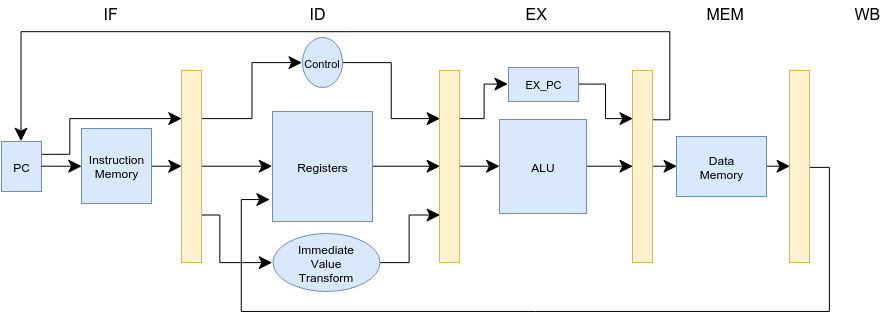

The diagram above was exported from draw.io. Its source (the exported page's mxGraphModel, read from the mxfile embedded in the PNG):
<mxGraphModel dx="1048" dy="576" grid="1" gridSize="10" guides="1" tooltips="1" connect="1" arrows="1" fold="1" page="1" pageScale="1" pageWidth="826" pageHeight="1169" background="#ffffff" math="0">
  <root>
    <mxCell id="18d89868354c10b0-0" />
    <mxCell id="18d89868354c10b0-1" parent="18d89868354c10b0-0" />
    <mxCell id="409ff632b27dee94-7" style="edgeStyle=orthogonalEdgeStyle;rounded=0;html=1;exitX=1;exitY=0.25;entryX=0;entryY=0.25;startArrow=none;startFill=0;endArrow=classic;endFill=1;endSize=11;fontSize=11;fillColor=#ffffff;strokeColor=#000000;" edge="1" parent="18d89868354c10b0-1" source="18d89868354c10b0-2" target="18d89868354c10b0-5">
      <mxGeometry relative="1" as="geometry">
        <Array as="points">
          <mxPoint x="160" y="223" />
          <mxPoint x="160" y="187" />
        </Array>
      </mxGeometry>
    </mxCell>
    <mxCell id="18d89868354c10b0-2" value="PC" style="whiteSpace=wrap;html=1;shadow=0;glass=0;strokeWidth=1;plain-blue;gradientColor=none;" vertex="1" parent="18d89868354c10b0-1">
      <mxGeometry x="92" y="210" width="40" height="50" as="geometry" />
    </mxCell>
    <mxCell id="18d89868354c10b0-3" value="Instruction&lt;div&gt;Memory&lt;/div&gt;" style="whiteSpace=wrap;html=1;shadow=0;glass=0;strokeWidth=1;plain-blue;gradientColor=none;" vertex="1" parent="18d89868354c10b0-1">
      <mxGeometry x="172" y="197" width="70" height="75" as="geometry" />
    </mxCell>
    <mxCell id="18d89868354c10b0-4" style="edgeStyle=orthogonalEdgeStyle;rounded=0;html=1;exitX=1;exitY=0.5;entryX=0;entryY=0.5;startArrow=none;startFill=0;endArrow=classic;endFill=1;fillColor=#ffffff;strokeColor=#000000;endSize=11;" edge="1" parent="18d89868354c10b0-1" source="18d89868354c10b0-2" target="18d89868354c10b0-3">
      <mxGeometry relative="1" as="geometry" />
    </mxCell>
    <mxCell id="409ff632b27dee94-6" style="edgeStyle=orthogonalEdgeStyle;rounded=0;html=1;exitX=1;exitY=0.5;entryX=0;entryY=0.5;startArrow=none;startFill=0;endArrow=classic;endFill=1;endSize=11;fontSize=11;fillColor=#ffffff;strokeColor=#000000;" edge="1" parent="18d89868354c10b0-1" source="18d89868354c10b0-5" target="18d89868354c10b0-10">
      <mxGeometry relative="1" as="geometry" />
    </mxCell>
    <mxCell id="409ff632b27dee94-10" style="edgeStyle=orthogonalEdgeStyle;rounded=0;html=1;exitX=1;exitY=0.25;entryX=0;entryY=0.5;startArrow=none;startFill=0;endArrow=classic;endFill=1;endSize=11;fontSize=11;fillColor=#ffffff;strokeColor=#000000;" edge="1" parent="18d89868354c10b0-1" source="18d89868354c10b0-5" target="18d89868354c10b0-25">
      <mxGeometry relative="1" as="geometry" />
    </mxCell>
    <mxCell id="409ff632b27dee94-22" style="edgeStyle=orthogonalEdgeStyle;rounded=0;html=1;exitX=1;exitY=0.75;entryX=0;entryY=0.5;startArrow=none;startFill=0;endArrow=classic;endFill=1;endSize=11;fontSize=11;fillColor=#ffffff;strokeColor=#000000;" edge="1" parent="18d89868354c10b0-1" source="18d89868354c10b0-5" target="409ff632b27dee94-21">
      <mxGeometry relative="1" as="geometry">
        <Array as="points">
          <mxPoint x="310" y="284" />
          <mxPoint x="310" y="331" />
        </Array>
      </mxGeometry>
    </mxCell>
    <mxCell id="18d89868354c10b0-5" value="" style="whiteSpace=wrap;html=1;shadow=0;glass=0;strokeWidth=1;plain-yellow;gradientColor=none;" vertex="1" parent="18d89868354c10b0-1">
      <mxGeometry x="272" y="139" width="20" height="192" as="geometry" />
    </mxCell>
    <mxCell id="18d89868354c10b0-8" style="edgeStyle=orthogonalEdgeStyle;rounded=0;html=1;exitX=1;exitY=0.5;entryX=0;entryY=0.5;startArrow=none;startFill=0;endArrow=classic;endFill=1;fillColor=#ffffff;strokeColor=#000000;endSize=11;" edge="1" parent="18d89868354c10b0-1" source="18d89868354c10b0-3" target="18d89868354c10b0-5">
      <mxGeometry relative="1" as="geometry" />
    </mxCell>
    <mxCell id="18d89868354c10b0-9" value="&lt;font style=&quot;font-size: 16px&quot;&gt;IF&lt;/font&gt;" style="text;html=1;resizable=0;points=[];autosize=1;align=left;verticalAlign=top;spacingTop=-4;fillColor=none;strokeColor=none;" vertex="1" parent="18d89868354c10b0-1">
      <mxGeometry x="192" y="70" width="30" height="20" as="geometry" />
    </mxCell>
    <mxCell id="409ff632b27dee94-5" style="edgeStyle=orthogonalEdgeStyle;rounded=0;html=1;exitX=1;exitY=0.5;entryX=0;entryY=0.5;startArrow=none;startFill=0;endArrow=classic;endFill=1;endSize=11;fontSize=11;fillColor=#ffffff;strokeColor=#000000;" edge="1" parent="18d89868354c10b0-1" source="18d89868354c10b0-10" target="18d89868354c10b0-14">
      <mxGeometry relative="1" as="geometry" />
    </mxCell>
    <mxCell id="18d89868354c10b0-10" value="Registers" style="whiteSpace=wrap;html=1;shadow=0;glass=0;strokeWidth=1;plain-blue;gradientColor=none;" vertex="1" parent="18d89868354c10b0-1">
      <mxGeometry x="363" y="180" width="100" height="110" as="geometry" />
    </mxCell>
    <mxCell id="409ff632b27dee94-3" style="edgeStyle=orthogonalEdgeStyle;rounded=0;html=1;exitX=1;exitY=0.75;entryX=1;entryY=0.75;startArrow=none;startFill=0;endArrow=classic;endFill=1;endSize=11;fontSize=11;fillColor=#ffffff;strokeColor=#000000;" edge="1" parent="18d89868354c10b0-1" source="18d89868354c10b0-14" target="18d89868354c10b0-14">
      <mxGeometry relative="1" as="geometry" />
    </mxCell>
    <mxCell id="409ff632b27dee94-11" style="edgeStyle=orthogonalEdgeStyle;rounded=0;html=1;exitX=1;exitY=0.5;entryX=0;entryY=0.5;startArrow=none;startFill=0;endArrow=classic;endFill=1;endSize=11;fontSize=11;fillColor=#ffffff;strokeColor=#000000;" edge="1" parent="18d89868354c10b0-1" source="18d89868354c10b0-14" target="18d89868354c10b0-19">
      <mxGeometry relative="1" as="geometry" />
    </mxCell>
    <mxCell id="409ff632b27dee94-14" style="edgeStyle=orthogonalEdgeStyle;rounded=0;html=1;exitX=1;exitY=0.25;entryX=0;entryY=0.5;startArrow=none;startFill=0;endArrow=classic;endFill=1;endSize=11;fontSize=11;fillColor=#ffffff;strokeColor=#000000;" edge="1" parent="18d89868354c10b0-1" source="18d89868354c10b0-14" target="409ff632b27dee94-13">
      <mxGeometry relative="1" as="geometry" />
    </mxCell>
    <mxCell id="18d89868354c10b0-14" value="" style="whiteSpace=wrap;html=1;shadow=0;glass=0;strokeWidth=1;plain-yellow;gradientColor=none;" vertex="1" parent="18d89868354c10b0-1">
      <mxGeometry x="530" y="139" width="20" height="192" as="geometry" />
    </mxCell>
    <mxCell id="409ff632b27dee94-12" style="edgeStyle=orthogonalEdgeStyle;rounded=0;html=1;exitX=1;exitY=0.5;entryX=0;entryY=0.5;startArrow=none;startFill=0;endArrow=classic;endFill=1;endSize=11;fontSize=11;fillColor=#ffffff;strokeColor=#000000;" edge="1" parent="18d89868354c10b0-1" source="18d89868354c10b0-19" target="18d89868354c10b0-20">
      <mxGeometry relative="1" as="geometry" />
    </mxCell>
    <mxCell id="18d89868354c10b0-19" value="ALU" style="whiteSpace=wrap;html=1;shadow=0;glass=0;strokeWidth=1;plain-blue;gradientColor=none;" vertex="1" parent="18d89868354c10b0-1">
      <mxGeometry x="590" y="188" width="87" height="94" as="geometry" />
    </mxCell>
    <mxCell id="409ff632b27dee94-17" style="edgeStyle=orthogonalEdgeStyle;rounded=0;html=1;exitX=1;exitY=0.5;entryX=0;entryY=0.5;startArrow=none;startFill=0;endArrow=classic;endFill=1;endSize=11;fontSize=11;fillColor=#ffffff;strokeColor=#000000;" edge="1" parent="18d89868354c10b0-1" source="18d89868354c10b0-20" target="18d89868354c10b0-23">
      <mxGeometry relative="1" as="geometry" />
    </mxCell>
    <mxCell id="409ff632b27dee94-20" style="edgeStyle=orthogonalEdgeStyle;rounded=0;html=1;exitX=1;exitY=0.25;startArrow=none;startFill=0;endArrow=classic;endFill=1;endSize=11;fontSize=11;entryX=0.5;entryY=0;fillColor=#ffffff;strokeColor=#000000;" edge="1" parent="18d89868354c10b0-1" source="18d89868354c10b0-20" target="18d89868354c10b0-2">
      <mxGeometry relative="1" as="geometry">
        <mxPoint x="210" y="80" as="targetPoint" />
        <Array as="points">
          <mxPoint x="760" y="188" />
          <mxPoint x="760" y="100" />
          <mxPoint x="112" y="100" />
        </Array>
      </mxGeometry>
    </mxCell>
    <mxCell id="18d89868354c10b0-20" value="" style="whiteSpace=wrap;html=1;shadow=0;glass=0;strokeWidth=1;plain-yellow;gradientColor=none;" vertex="1" parent="18d89868354c10b0-1">
      <mxGeometry x="723" y="139" width="20" height="192" as="geometry" />
    </mxCell>
    <mxCell id="409ff632b27dee94-19" style="edgeStyle=orthogonalEdgeStyle;rounded=0;html=1;exitX=1;exitY=0.5;startArrow=none;startFill=0;endArrow=classic;endFill=1;endSize=11;fontSize=11;fillColor=#ffffff;strokeColor=#000000;" edge="1" parent="18d89868354c10b0-1">
      <mxGeometry relative="1" as="geometry">
        <mxPoint x="899.8888888888889" y="235.88888888888886" as="sourcePoint" />
        <mxPoint x="360" y="268" as="targetPoint" />
        <Array as="points">
          <mxPoint x="920" y="236" />
          <mxPoint x="920" y="380" />
          <mxPoint x="332" y="380" />
          <mxPoint x="332" y="268" />
        </Array>
      </mxGeometry>
    </mxCell>
    <mxCell id="18d89868354c10b0-22" value="" style="whiteSpace=wrap;html=1;shadow=0;glass=0;strokeWidth=1;plain-yellow;gradientColor=none;" vertex="1" parent="18d89868354c10b0-1">
      <mxGeometry x="880" y="139" width="20" height="192" as="geometry" />
    </mxCell>
    <mxCell id="409ff632b27dee94-18" style="edgeStyle=orthogonalEdgeStyle;rounded=0;html=1;exitX=1;exitY=0.5;entryX=0;entryY=0.5;startArrow=none;startFill=0;endArrow=classic;endFill=1;endSize=11;fontSize=11;fillColor=#ffffff;strokeColor=#000000;" edge="1" parent="18d89868354c10b0-1" source="18d89868354c10b0-23" target="18d89868354c10b0-22">
      <mxGeometry relative="1" as="geometry" />
    </mxCell>
    <mxCell id="18d89868354c10b0-23" value="Data&lt;div&gt;Memory&lt;/div&gt;" style="whiteSpace=wrap;html=1;shadow=0;glass=0;strokeWidth=1;plain-blue;gradientColor=none;" vertex="1" parent="18d89868354c10b0-1">
      <mxGeometry x="767" y="205" width="90" height="60" as="geometry" />
    </mxCell>
    <mxCell id="409ff632b27dee94-4" style="edgeStyle=orthogonalEdgeStyle;rounded=0;html=1;exitX=1;exitY=0.5;entryX=0;entryY=0.25;startArrow=none;startFill=0;endArrow=classic;endFill=1;endSize=11;fontSize=11;fillColor=#ffffff;strokeColor=#000000;" edge="1" parent="18d89868354c10b0-1" source="18d89868354c10b0-25" target="18d89868354c10b0-14">
      <mxGeometry relative="1" as="geometry" />
    </mxCell>
    <mxCell id="18d89868354c10b0-25" value="&lt;font style=&quot;font-size: 11px&quot;&gt;Control&lt;/font&gt;" style="ellipse;whiteSpace=wrap;html=1;shadow=0;glass=0;strokeWidth=1;plain-blue;gradientColor=none;" vertex="1" parent="18d89868354c10b0-1">
      <mxGeometry x="393" y="106" width="40" height="50" as="geometry" />
    </mxCell>
    <mxCell id="409ff632b27dee94-15" style="edgeStyle=orthogonalEdgeStyle;rounded=0;html=1;exitX=1;exitY=0.5;entryX=0;entryY=0.25;startArrow=none;startFill=0;endArrow=classic;endFill=1;endSize=11;fontSize=11;fillColor=#ffffff;strokeColor=#000000;" edge="1" parent="18d89868354c10b0-1" source="409ff632b27dee94-13" target="18d89868354c10b0-20">
      <mxGeometry relative="1" as="geometry" />
    </mxCell>
    <mxCell id="409ff632b27dee94-13" value="EX_PC" style="whiteSpace=wrap;html=1;shadow=0;glass=0;strokeWidth=1;fontSize=11;plain-blue;gradientColor=none;" vertex="1" parent="18d89868354c10b0-1">
      <mxGeometry x="599" y="136" width="70" height="34" as="geometry" />
    </mxCell>
    <mxCell id="409ff632b27dee94-25" style="edgeStyle=orthogonalEdgeStyle;rounded=0;html=1;exitX=1;exitY=0.5;entryX=0;entryY=0.75;startArrow=none;startFill=0;endArrow=classic;endFill=1;endSize=11;fontSize=11;fillColor=#ffffff;strokeColor=#000000;" edge="1" parent="18d89868354c10b0-1" source="409ff632b27dee94-21" target="18d89868354c10b0-14">
      <mxGeometry relative="1" as="geometry" />
    </mxCell>
    <mxCell id="409ff632b27dee94-21" value="Immediate&lt;div&gt;Value&lt;/div&gt;&lt;div&gt;Transform&lt;/div&gt;" style="ellipse;whiteSpace=wrap;html=1;plain-blue;gradientColor=none;" vertex="1" parent="18d89868354c10b0-1">
      <mxGeometry x="363" y="302" width="107" height="58" as="geometry" />
    </mxCell>
    <mxCell id="409ff632b27dee94-28" value="&lt;font style=&quot;font-size: 16px&quot;&gt;EX&lt;/font&gt;" style="text;html=1;resizable=0;points=[];autosize=1;align=left;verticalAlign=top;spacingTop=-4;fillColor=none;strokeColor=none;" vertex="1" parent="18d89868354c10b0-1">
      <mxGeometry x="614" y="70" width="40" height="20" as="geometry" />
    </mxCell>
    <mxCell id="409ff632b27dee94-29" value="&lt;font style=&quot;font-size: 16px&quot;&gt;ID&lt;/font&gt;" style="text;html=1;resizable=0;points=[];autosize=1;align=left;verticalAlign=top;spacingTop=-4;fillColor=none;strokeColor=none;" vertex="1" parent="18d89868354c10b0-1">
      <mxGeometry x="398" y="70" width="30" height="20" as="geometry" />
    </mxCell>
    <mxCell id="409ff632b27dee94-30" value="&lt;font style=&quot;font-size: 16px&quot;&gt;WB&lt;/font&gt;" style="text;html=1;resizable=0;points=[];autosize=1;align=left;verticalAlign=top;spacingTop=-4;fillColor=none;strokeColor=none;" vertex="1" parent="18d89868354c10b0-1">
      <mxGeometry x="943" y="70" width="40" height="20" as="geometry" />
    </mxCell>
    <mxCell id="409ff632b27dee94-31" value="&lt;font style=&quot;font-size: 16px&quot;&gt;MEM&lt;/font&gt;" style="text;html=1;resizable=0;points=[];autosize=1;align=left;verticalAlign=top;spacingTop=-4;fillColor=none;strokeColor=none;" vertex="1" parent="18d89868354c10b0-1">
      <mxGeometry x="795" y="70" width="50" height="20" as="geometry" />
    </mxCell>
  </root>
</mxGraphModel>